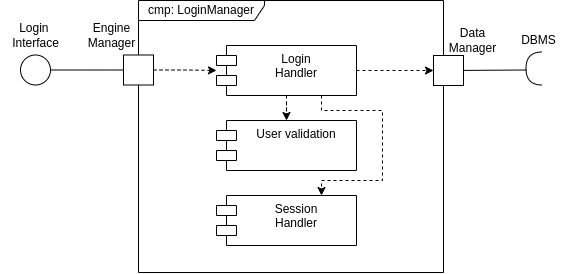

The diagram above was exported from draw.io. Its source (the exported page's mxGraphModel, read from the mxfile embedded in the PNG):
<mxGraphModel dx="1655" dy="448" grid="0" gridSize="10" guides="1" tooltips="1" connect="1" arrows="1" fold="1" page="1" pageScale="1" pageWidth="827" pageHeight="1169" math="0" shadow="0">
  <root>
    <mxCell id="0" />
    <mxCell id="1" parent="0" />
    <mxCell id="2" style="edgeStyle=orthogonalEdgeStyle;rounded=0;orthogonalLoop=1;jettySize=auto;html=1;entryX=0;entryY=0.5;entryDx=0;entryDy=0;dashed=1;" edge="1" source="4" target="14" parent="1">
      <mxGeometry relative="1" as="geometry" />
    </mxCell>
    <mxCell id="3" style="edgeStyle=orthogonalEdgeStyle;rounded=0;orthogonalLoop=1;jettySize=auto;html=1;exitX=0.75;exitY=1;exitDx=0;exitDy=0;entryX=0.75;entryY=0;entryDx=0;entryDy=0;dashed=1;" edge="1" source="4" target="19" parent="1">
      <mxGeometry relative="1" as="geometry">
        <Array as="points">
          <mxPoint x="1489" y="460" />
          <mxPoint x="1550" y="460" />
          <mxPoint x="1550" y="530" />
          <mxPoint x="1489" y="530" />
        </Array>
      </mxGeometry>
    </mxCell>
    <mxCell id="4" value="Login&lt;div&gt;Handler&lt;/div&gt;" style="shape=module;align=left;spacingLeft=20;align=center;verticalAlign=top;whiteSpace=wrap;html=1;" vertex="1" parent="1">
      <mxGeometry x="1384" y="395" width="140" height="50" as="geometry" />
    </mxCell>
    <mxCell id="5" value="cmp: LoginManager" style="shape=umlFrame;whiteSpace=wrap;html=1;pointerEvents=0;width=126;height=20;" vertex="1" parent="1">
      <mxGeometry x="1306" y="350" width="305" height="272" as="geometry" />
    </mxCell>
    <mxCell id="6" style="edgeStyle=orthogonalEdgeStyle;rounded=0;orthogonalLoop=1;jettySize=auto;html=1;dashed=1;" edge="1" source="7" target="4" parent="1">
      <mxGeometry relative="1" as="geometry" />
    </mxCell>
    <mxCell id="7" value="" style="rounded=0;whiteSpace=wrap;html=1;" vertex="1" parent="1">
      <mxGeometry x="1291" y="404.5" width="30" height="30" as="geometry" />
    </mxCell>
    <mxCell id="8" value="" style="endArrow=none;html=1;rounded=0;entryX=0;entryY=0.5;entryDx=0;entryDy=0;exitX=1;exitY=0.5;exitDx=0;exitDy=0;" edge="1" source="9" target="7" parent="1">
      <mxGeometry width="50" height="50" relative="1" as="geometry">
        <mxPoint x="1214" y="420.5" as="sourcePoint" />
        <mxPoint x="1354" y="430.5" as="targetPoint" />
      </mxGeometry>
    </mxCell>
    <mxCell id="9" value="" style="ellipse;whiteSpace=wrap;html=1;aspect=fixed;" vertex="1" parent="1">
      <mxGeometry x="1188" y="404.5" width="30" height="30" as="geometry" />
    </mxCell>
    <mxCell id="10" style="edgeStyle=orthogonalEdgeStyle;rounded=0;orthogonalLoop=1;jettySize=auto;html=1;dashed=1;" edge="1" source="4" target="11" parent="1">
      <mxGeometry relative="1" as="geometry" />
    </mxCell>
    <mxCell id="11" value="User validation" style="shape=module;align=left;spacingLeft=20;align=center;verticalAlign=top;whiteSpace=wrap;html=1;" vertex="1" parent="1">
      <mxGeometry x="1384" y="470" width="140" height="50" as="geometry" />
    </mxCell>
    <mxCell id="12" value="" style="endArrow=none;html=1;rounded=0;entryX=0;entryY=0.5;entryDx=0;entryDy=0;" edge="1" source="14" parent="1">
      <mxGeometry width="50" height="50" relative="1" as="geometry">
        <mxPoint x="1609" y="420.5" as="sourcePoint" />
        <mxPoint x="1693.9999999999459" y="419.5" as="targetPoint" />
      </mxGeometry>
    </mxCell>
    <mxCell id="13" value="" style="endArrow=none;html=1;rounded=0;entryX=0;entryY=0.5;entryDx=0;entryDy=0;" edge="1" target="14" parent="1">
      <mxGeometry width="50" height="50" relative="1" as="geometry">
        <mxPoint x="1609" y="420.5" as="sourcePoint" />
        <mxPoint x="1686" y="419.5" as="targetPoint" />
      </mxGeometry>
    </mxCell>
    <mxCell id="14" value="" style="rounded=0;whiteSpace=wrap;html=1;" vertex="1" parent="1">
      <mxGeometry x="1601" y="405" width="30" height="30" as="geometry" />
    </mxCell>
    <mxCell id="15" value="Login&amp;nbsp;&lt;div&gt;Interface&lt;/div&gt;" style="text;html=1;align=center;verticalAlign=middle;resizable=0;points=[];autosize=1;strokeColor=none;fillColor=none;" vertex="1" parent="1">
      <mxGeometry x="1168" y="365" width="70" height="40" as="geometry" />
    </mxCell>
    <mxCell id="16" value="Engine&lt;div&gt;Manager&lt;/div&gt;" style="text;html=1;align=center;verticalAlign=middle;resizable=0;points=[];autosize=1;strokeColor=none;fillColor=none;" vertex="1" parent="1">
      <mxGeometry x="1244" y="364.5" width="70" height="40" as="geometry" />
    </mxCell>
    <mxCell id="17" value="Data&lt;div&gt;Manager&lt;/div&gt;" style="text;html=1;align=center;verticalAlign=middle;resizable=0;points=[];autosize=1;strokeColor=none;fillColor=none;" vertex="1" parent="1">
      <mxGeometry x="1605" y="369.5" width="70" height="40" as="geometry" />
    </mxCell>
    <mxCell id="18" value="DBMS" style="text;html=1;align=center;verticalAlign=middle;resizable=0;points=[];autosize=1;strokeColor=none;fillColor=none;" vertex="1" parent="1">
      <mxGeometry x="1676" y="374.5" width="60" height="30" as="geometry" />
    </mxCell>
    <mxCell id="19" value="Session&lt;div&gt;Handler&lt;/div&gt;" style="shape=module;align=left;spacingLeft=20;align=center;verticalAlign=top;whiteSpace=wrap;html=1;" vertex="1" parent="1">
      <mxGeometry x="1384" y="545" width="140" height="50" as="geometry" />
    </mxCell>
    <mxCell id="20" value="" style="ellipse;whiteSpace=wrap;html=1;align=center;aspect=fixed;fillColor=none;strokeColor=none;resizable=0;perimeter=centerPerimeter;rotatable=0;allowArrows=0;points=[];outlineConnect=1;" vertex="1" parent="1">
      <mxGeometry x="1420" y="400" width="10" height="10" as="geometry" />
    </mxCell>
    <mxCell id="21" value="" style="shape=requiredInterface;html=1;verticalLabelPosition=bottom;sketch=0;rotation=-180;" vertex="1" parent="1">
      <mxGeometry x="1693.5" y="401.5" width="16" height="33" as="geometry" />
    </mxCell>
  </root>
</mxGraphModel>